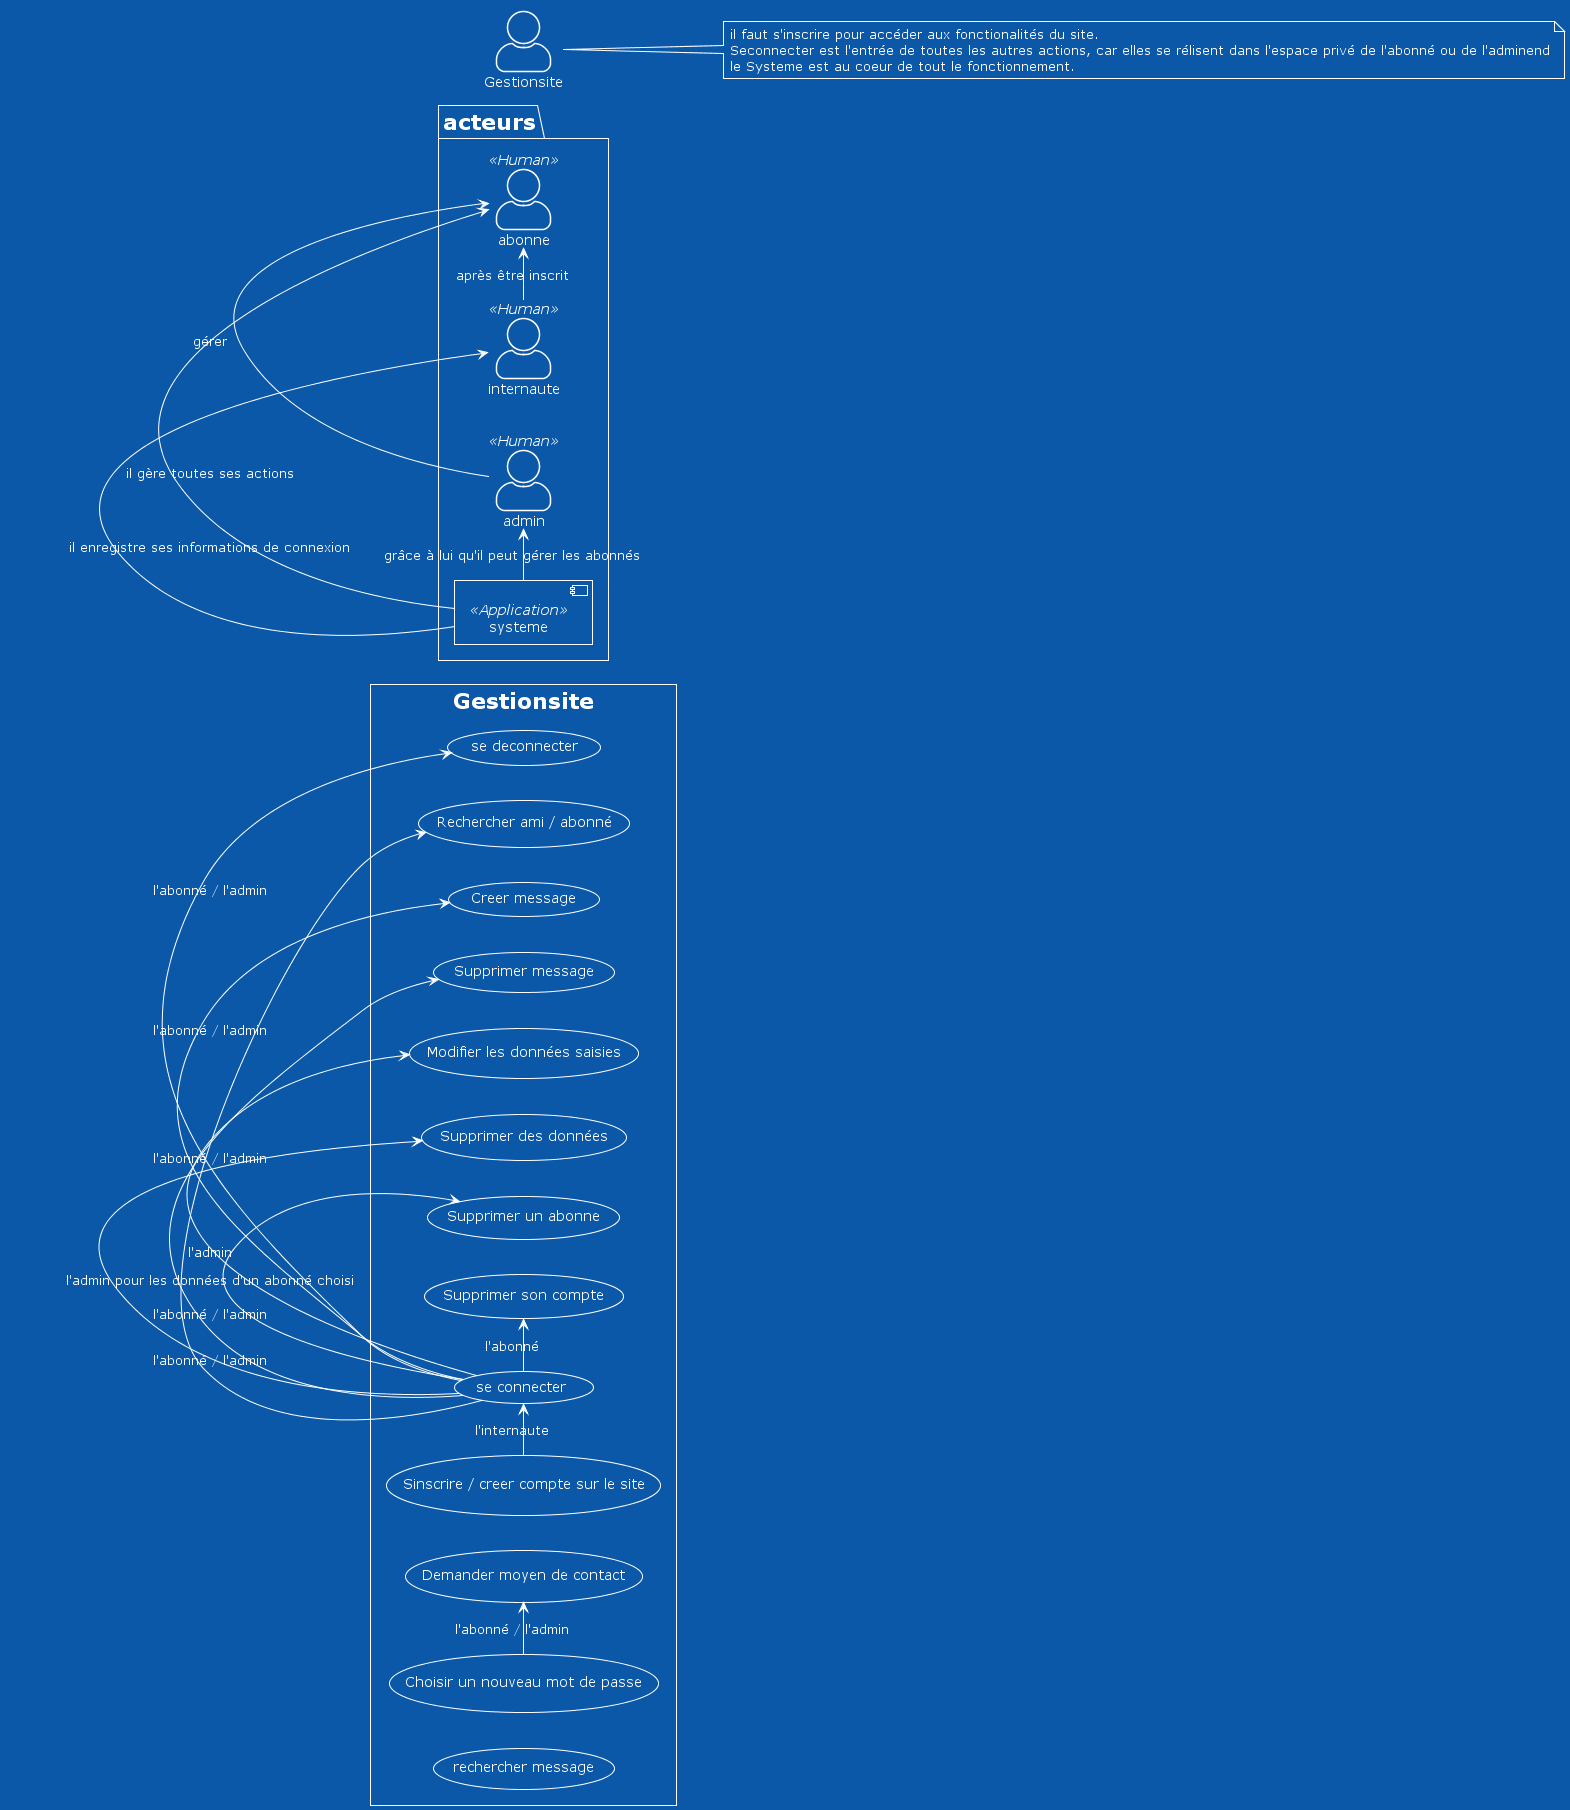

The diagram above was rendered by PlantUML. Its source (embedded in the PNG):
@startuml graphic use_case_gerer_retrouvaille_damis
!theme amiga from https://raw.githubusercontent.com/plantuml/plantuml/master/themes
skinparam actorStyle awesome

left to right direction
package acteurs{
    actor internaute << Human >>
    actor abonne << Human >>
    actor admin << Human >>

    [systeme] << Application >>
}

rectangle Gestionsite{
    usecase (Sinscrire / creer compte sur le site) as (Sinscrire)
    usecase (se connecter) as (Seconnecter)
    usecase (Choisir un nouveau mot de passe) as (Choisir)
    usecase (Modifier les données saisies) as (Modifierdonnees)
    usecase (se deconnecter) as (Sedeconnecter)
    usecase (Rechercher ami / abonné) as (Rechercher)
    usecase (Supprimer des données) as (Supprimer)
    usecase (Supprimer un abonne) as (Supprimerabonne)
    usecase (rechercher message) as (Recherchermessage)
    usecase (Creer message) as (Creermessage)
    usecase (Supprimer message) as (Supprimermessage)
    usecase (Supprimer son compte) as (Supprimercompte)
    usecase (Demander moyen de contact) as (Demandermoyencontact)
    
}


' Les relations :

Sinscrire -> Seconnecter : l'internaute
Seconnecter -> Sedeconnecter : l'abonné / l'admin
Seconnecter -> Rechercher : l'abonné / l'admin
Seconnecter -> Creermessage : l'abonné / l'admin
Seconnecter -> Supprimermessage : l'abonné / l'admin
Seconnecter -> Modifierdonnees : l'abonné / l'admin
Seconnecter -> Supprimer : l'admin pour les données d'un abonné choisi
Seconnecter -> Supprimerabonne : l'admin
Seconnecter -> Supprimercompte : l'abonné
Choisir -> Demandermoyencontact : l'abonné / l'admin



internaute -> abonne : après être inscrit
admin -> abonne : gérer
systeme -> internaute : il enregistre ses informations de connexion
systeme -> abonne : il gère toutes ses actions
systeme -> admin : grâce à lui qu'il peut gérer les abonnés


note right of (Gestionsite)
    il faut s'inscrire pour accéder aux fonctionalités du site.
    Seconnecter est l'entrée de toutes les autres actions, car elles se rélisent dans l'espace privé de l'abonné ou de l'adminend
    le Systeme est au coeur de tout le fonctionnement.
end note

@enduml